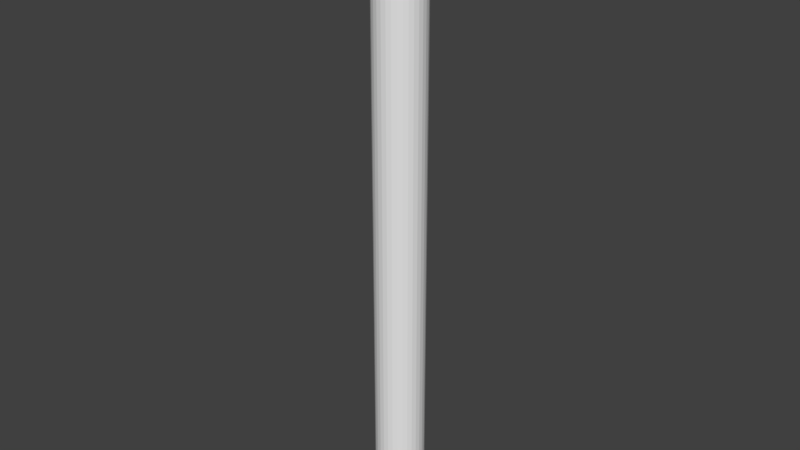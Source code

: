 # Source: Single_Candle.blend  (saved by Blender 2.79.0; exported with 4.5.12 LTS)
import bpy
from mathutils import Matrix  # noqa: F401  (used for matrix-valued properties, if any)

bpy.ops.wm.read_factory_settings(use_empty=True)
scene = bpy.context.scene
scene.name = 'Scene'

# ---- collections
col_collection_1 = bpy.data.collections.new('Collection 1'); scene.collection.children.link(col_collection_1)

# ---- world
world_world = bpy.data.worlds.new('World'); scene.world = world_world
world_world.color = (0.05088, 0.05088, 0.05088)
world_world.use_sun_shadow = False
world_world.sun_shadow_jitter_overblur = 0.0
world_world.cycles.sampling_method = 'MANUAL'

# ---- meshes
me_cylinder = bpy.data.meshes.new('Cylinder')
me_cylinder.from_pydata([(0.0, 1.0, -1.0), (0.0, 1.0, 21.54), (0.1951, 0.9808, -1.0), (0.1951, 0.9808, 21.54), (0.3827, 0.9239, -1.0), (0.3827, 0.9239, 21.54), (0.5556, 0.8315, -1.0), (0.5556, 0.8315, 21.54), (0.7071, 0.7071, -1.0), (0.7071, 0.7071, 21.54), (0.8315, 0.5556, -1.0), (0.8315, 0.5556, 21.54), (0.9239, 0.3827, -1.0), (0.9239, 0.3827, 21.54), (0.9808, 0.1951, -1.0), (0.9808, 0.1951, 21.54), (1.0, 7.55e-08, -1.0), (1.0, 7.55e-08, 21.54), (0.9808, -0.1951, -1.0), (0.9808, -0.1951, 21.54), (0.9239, -0.3827, -1.0), (0.9239, -0.3827, 21.54), (0.8315, -0.5556, -1.0), (0.8315, -0.5556, 21.54), (0.7071, -0.7071, -1.0), (0.7071, -0.7071, 21.54), (0.5556, -0.8315, -1.0), (0.5556, -0.8315, 21.54), (0.3827, -0.9239, -1.0), (0.3827, -0.9239, 21.54), (0.1951, -0.9808, -1.0), (0.1951, -0.9808, 21.54), (-3.258e-07, -1.0, -1.0), (-3.258e-07, -1.0, 21.54), (-0.1951, -0.9808, -1.0), (-0.1951, -0.9808, 21.54), (-0.3827, -0.9239, -1.0), (-0.3827, -0.9239, 21.54), (-0.5556, -0.8315, -1.0), (-0.5556, -0.8315, 21.54), (-0.7071, -0.7071, -1.0), (-0.7071, -0.7071, 21.54), (-0.8315, -0.5556, -1.0), (-0.8315, -0.5556, 21.54), (-0.9239, -0.3827, -1.0), (-0.9239, -0.3827, 21.54), (-0.9808, -0.1951, -1.0), (-0.9808, -0.1951, 21.54), (-1.0, 9.656e-07, -1.0), (-1.0, 9.656e-07, 21.54), (-0.9808, 0.1951, -1.0), (-0.9808, 0.1951, 21.54), (-0.9239, 0.3827, -1.0), (-0.9239, 0.3827, 21.54), (-0.8315, 0.5556, -1.0), (-0.8315, 0.5556, 21.54), (-0.7071, 0.7071, -1.0), (-0.7071, 0.7071, 21.54), (-0.5556, 0.8315, -1.0), (-0.5556, 0.8315, 21.54), (-0.3827, 0.9239, -1.0), (-0.3827, 0.9239, 21.54), (-0.1951, 0.9808, -1.0), (-0.1951, 0.9808, 21.54), (0.1703, 0.8564, 21.85), (1.506e-08, 0.8731, 21.85), (0.3341, 0.8067, 21.85), (0.4851, 0.726, 21.85), (0.6174, 0.6174, 21.85), (0.726, 0.4851, 21.85), (0.8067, 0.3341, 21.85), (0.8564, 0.1703, 21.85), (0.8731, 1.021e-07, 21.85), (0.8564, -0.1703, 21.85), (0.8067, -0.3341, 21.85), (0.726, -0.4851, 21.85), (0.6174, -0.6174, 21.85), (0.4851, -0.726, 21.85), (0.3341, -0.8067, 21.85), (0.1703, -0.8564, 21.85), (-2.694e-07, -0.8731, 21.85), (-0.1703, -0.8564, 21.85), (-0.3341, -0.8067, 21.85), (-0.4851, -0.726, 21.85), (-0.6174, -0.6174, 21.85), (-0.726, -0.4851, 21.85), (-0.8067, -0.3341, 21.85), (-0.8564, -0.1703, 21.85), (-0.8731, 8.793e-07, 21.85), (-0.8564, 0.1703, 21.85), (-0.8067, 0.3341, 21.85), (-0.726, 0.4851, 21.85), (-0.6174, 0.6174, 21.85), (-0.4851, 0.726, 21.85), (-0.3341, 0.8067, 21.85), (-0.1703, 0.8564, 21.85), (0.1365, 0.6863, 22.49), (7.597e-07, 0.6997, 22.49), (0.2678, 0.6465, 22.49), (0.3887, 0.5818, 22.49), (0.4948, 0.4948, 22.49), (0.5818, 0.3887, 22.49), (0.6465, 0.2678, 22.49), (0.6863, 0.1365, 22.49), (0.6997, 1.41e-07, 22.49), (0.6863, -0.1365, 22.49), (0.6465, -0.2678, 22.49), (0.5818, -0.3887, 22.49), (0.4948, -0.4948, 22.49), (0.3887, -0.5818, 22.49), (0.2678, -0.6465, 22.49), (0.1365, -0.6863, 22.49), (5.317e-07, -0.6997, 22.49), (-0.1365, -0.6863, 22.49), (-0.2678, -0.6465, 22.49), (-0.3887, -0.5818, 22.49), (-0.4948, -0.4948, 22.49), (-0.5818, -0.3887, 22.49), (-0.6465, -0.2678, 22.49), (-0.6863, -0.1365, 22.49), (-0.6997, 7.638e-07, 22.49), (-0.6863, 0.1365, 22.49), (-0.6465, 0.2678, 22.49), (-0.5818, 0.3887, 22.49), (-0.4948, 0.4948, 22.49), (-0.3887, 0.5818, 22.49), (-0.2678, 0.6465, 22.49), (-0.1365, 0.6863, 22.49), (0.1211, 0.6086, 22.92), (1.805e-06, 0.6206, 22.92), (0.2375, 0.5733, 22.92), (0.3448, 0.516, 22.92), (0.4388, 0.4388, 22.92), (0.516, 0.3448, 22.92), (0.5733, 0.2375, 22.92), (0.6086, 0.1211, 22.92), (0.6206, 1.613e-07, 22.92), (0.6086, -0.1211, 22.92), (0.5733, -0.2375, 22.92), (0.516, -0.3448, 22.92), (0.4388, -0.4388, 22.92), (0.3448, -0.516, 22.92), (0.2375, -0.5733, 22.92), (0.1211, -0.6086, 22.92), (1.603e-06, -0.6206, 22.92), (-0.1211, -0.6086, 22.92), (-0.2375, -0.5733, 22.92), (-0.3448, -0.516, 22.92), (-0.4388, -0.4388, 22.92), (-0.516, -0.3448, 22.92), (-0.5733, -0.2375, 22.92), (-0.6086, -0.1211, 22.92), (-0.6206, 7.136e-07, 22.92), (-0.6086, 0.1211, 22.92), (-0.5733, 0.2375, 22.92), (-0.516, 0.3448, 22.92), (-0.4388, 0.4388, 22.92), (-0.3448, 0.516, 22.92), (-0.2375, 0.5733, 22.92), (-0.1211, 0.6086, 22.92), (0.01768, 0.08888, 22.99), (1.696e-06, 0.09062, 22.99), (0.03468, 0.08373, 22.99), (0.05035, 0.07535, 22.99), (0.06408, 0.06408, 22.99), (0.07535, 0.05035, 22.99), (0.08373, 0.03468, 22.99), (0.08889, 0.01768, 22.99), (0.09063, 1.499e-07, 22.99), (0.08889, -0.01768, 22.99), (0.08373, -0.03468, 22.99), (0.07535, -0.05035, 22.99), (0.06408, -0.06408, 22.99), (0.05035, -0.07535, 22.99), (0.03468, -0.08373, 22.99), (0.01768, -0.08888, 22.99), (1.847e-06, -0.09062, 22.99), (-0.01768, -0.08888, 22.99), (-0.03468, -0.08373, 22.99), (-0.05035, -0.07535, 22.99), (-0.06408, -0.06408, 22.99), (-0.07535, -0.05035, 22.99), (-0.08372, -0.03468, 22.99), (-0.08888, -0.01768, 22.99), (-0.09062, 3.476e-07, 22.99), (-0.08888, 0.01768, 22.99), (-0.08372, 0.03468, 22.99), (-0.07535, 0.05035, 22.99), (-0.06408, 0.06408, 22.99), (-0.05035, 0.07535, 22.99), (-0.03468, 0.08373, 22.99), (-0.01768, 0.08888, 22.99), (0.08338, 0.4192, 22.99), (1.865e-06, 0.4274, 22.99), (0.1636, 0.3949, 22.99), (0.2374, 0.3554, 22.99), (0.3022, 0.3022, 22.99), (0.3554, 0.2374, 22.99), (0.3949, 0.1636, 22.99), (0.4192, 0.08338, 22.99), (0.4274, 2.079e-07, 22.99), (0.4192, -0.08338, 22.99), (0.3949, -0.1636, 22.99), (0.3554, -0.2374, 22.99), (0.3022, -0.3022, 22.99), (0.2374, -0.3554, 22.99), (0.1636, -0.3949, 22.99), (0.08338, -0.4192, 22.99), (1.726e-06, -0.4274, 22.99), (-0.08338, -0.4192, 22.99), (-0.1636, -0.3949, 22.99), (-0.2374, -0.3554, 22.99), (-0.3022, -0.3022, 22.99), (-0.3554, -0.2374, 22.99), (-0.3949, -0.1636, 22.99), (-0.4192, -0.08338, 22.99), (-0.4274, 5.883e-07, 22.99), (-0.4192, 0.08338, 22.99), (-0.3949, 0.1636, 22.99), (-0.3554, 0.2374, 22.99), (-0.3022, 0.3022, 22.99), (-0.2374, 0.3554, 22.99), (-0.1636, 0.3949, 22.99), (-0.08338, 0.4192, 22.99), (0.01768, 0.08888, 23.38), (1.054e-07, 0.09062, 23.38), (0.03468, 0.08373, 23.38), (0.05035, 0.07535, 23.38), (0.06408, 0.06408, 23.38), (0.07535, 0.05035, 23.38), (0.08373, 0.03468, 23.38), (0.08888, 0.01768, 23.38), (0.09062, 1.499e-07, 23.38), (0.08888, -0.01768, 23.38), (0.08373, -0.03468, 23.38), (0.07535, -0.05035, 23.38), (0.06408, -0.06408, 23.38), (0.05035, -0.07535, 23.38), (0.03468, -0.08373, 23.38), (0.01768, -0.08888, 23.38), (2.561e-07, -0.09062, 23.38), (-0.01768, -0.08888, 23.38), (-0.03468, -0.08373, 23.38), (-0.05035, -0.07535, 23.38), (-0.06408, -0.06408, 23.38), (-0.07535, -0.05035, 23.38), (-0.08373, -0.03468, 23.38), (-0.08888, -0.01768, 23.38), (-0.09062, 3.476e-07, 23.38), (-0.08888, 0.01768, 23.38), (-0.08373, 0.03468, 23.38), (-0.07535, 0.05035, 23.38), (-0.06408, 0.06408, 23.38), (-0.05035, 0.07535, 23.38), (-0.03468, 0.08373, 23.38), (-0.01768, 0.08888, 23.38), (0.07176, 0.08888, 23.62), (0.05695, 0.09062, 23.63), (0.08599, 0.08373, 23.61), (0.09911, 0.07535, 23.61), (0.1106, 0.06408, 23.6), (0.12, 0.05035, 23.59), (0.1271, 0.03468, 23.59), (0.1314, 0.01768, 23.58), (0.1328, 1.508e-07, 23.58), (0.1314, -0.01768, 23.58), (0.1271, -0.03468, 23.59), (0.12, -0.05035, 23.59), (0.1106, -0.06408, 23.6), (0.09911, -0.07535, 23.61), (0.08599, -0.08373, 23.61), (0.07176, -0.08888, 23.62), (0.05695, -0.09062, 23.63), (0.04215, -0.08888, 23.64), (0.02792, -0.08373, 23.65), (0.0148, -0.07535, 23.66), (0.003303, -0.06408, 23.67), (-0.006133, -0.05035, 23.67), (-0.01314, -0.03468, 23.68), (-0.01746, -0.01768, 23.68), (-0.01892, 3.485e-07, 23.68), (-0.01746, 0.01768, 23.68), (-0.01314, 0.03468, 23.68), (-0.006132, 0.05035, 23.67), (0.003303, 0.06408, 23.67), (0.0148, 0.07535, 23.66), (0.02792, 0.08373, 23.65), (0.04215, 0.08888, 23.64), (0.04622, 0.07011, 23.83), (0.03285, 0.07148, 23.83), (0.05908, 0.06604, 23.83), (0.07093, 0.05943, 23.84), (0.08131, 0.05054, 23.84), (0.08983, 0.03971, 23.84), (0.09616, 0.02735, 23.85), (0.1001, 0.01395, 23.85), (0.1014, -1.114e-07, 23.85), (0.1001, -0.01395, 23.85), (0.09616, -0.02735, 23.85), (0.08983, -0.03971, 23.84), (0.08131, -0.05054, 23.84), (0.07093, -0.05943, 23.84), (0.05908, -0.06604, 23.83), (0.04622, -0.07011, 23.83), (0.03286, -0.07148, 23.83), (0.01949, -0.07011, 23.82), (0.00663, -0.06604, 23.82), (-0.005217, -0.05943, 23.82), (-0.0156, -0.05054, 23.81), (-0.02412, -0.03971, 23.81), (-0.03045, -0.02735, 23.81), (-0.03435, -0.01395, 23.81), (-0.03567, 4.451e-08, 23.81), (-0.03435, 0.01395, 23.81), (-0.03045, 0.02735, 23.81), (-0.02412, 0.03971, 23.81), (-0.0156, 0.05054, 23.81), (-0.005217, 0.05943, 23.82), (0.006631, 0.06604, 23.82), (0.01949, 0.07011, 23.82), (-0.002149, 0.04672, 23.97), (-0.01133, 0.04763, 23.98), (0.006678, 0.044, 23.97), (0.01481, 0.0396, 23.97), (0.02194, 0.03368, 23.97), (0.02779, 0.02646, 23.97), (0.03214, 0.01823, 23.97), (0.03482, 0.009292, 23.97), (0.03572, -6.222e-07, 23.97), (0.03482, -0.009293, 23.97), (0.03214, -0.01823, 23.97), (0.02779, -0.02646, 23.97), (0.02194, -0.03368, 23.97), (0.01481, -0.0396, 23.97), (0.006678, -0.04401, 23.97), (-0.002149, -0.04672, 23.97), (-0.01133, -0.04763, 23.98), (-0.02051, -0.04672, 23.98), (-0.02933, -0.04401, 23.98), (-0.03747, -0.0396, 23.98), (-0.0446, -0.03368, 23.98), (-0.05045, -0.02646, 23.98), (-0.05479, -0.01823, 23.98), (-0.05747, -0.009293, 23.98), (-0.05838, -5.183e-07, 23.98), (-0.05747, 0.009292, 23.98), (-0.05479, 0.01823, 23.98), (-0.05045, 0.02646, 23.98), (-0.0446, 0.03368, 23.98), (-0.03747, 0.0396, 23.98), (-0.02933, 0.044, 23.98), (-0.02051, 0.04672, 23.98), (0.04129, -0.09968, 23.19), (0.02105, -0.1058, 23.19), (0.02105, 0.1058, 23.19), (0.04129, 0.09968, 23.19), (-0.07629, 0.07629, 23.19), (-0.05994, 0.08971, 23.19), (1.049e-06, -0.1079, 23.19), (0.05994, 0.08971, 23.19), (-0.04129, 0.09968, 23.19), (-0.02105, -0.1058, 23.19), (0.07629, 0.07629, 23.19), (-0.02105, 0.1058, 23.19), (-0.04129, -0.09968, 23.19), (0.08971, 0.05994, 23.19), (8.695e-07, 0.1079, 23.19), (-0.05994, -0.08971, 23.19), (0.09968, 0.04129, 23.19), (-0.07629, -0.07629, 23.19), (0.1058, 0.02105, 23.19), (-0.08971, -0.05994, 23.19), (0.1079, 1.383e-07, 23.19), (-0.09968, -0.04129, 23.19), (0.1058, -0.02105, 23.19), (-0.1058, -0.02105, 23.19), (0.09968, -0.04129, 23.19), (-0.1079, 3.736e-07, 23.19), (0.08971, -0.05994, 23.19), (-0.1058, 0.02105, 23.19), (0.07629, -0.07629, 23.19), (-0.09968, 0.04129, 23.19), (0.05994, -0.08971, 23.19), (-0.08971, 0.05994, 23.19)], [], [(0, 1, 3, 2), (2, 3, 5, 4), (4, 5, 7, 6), (6, 7, 9, 8), (8, 9, 11, 10), (10, 11, 13, 12), (12, 13, 15, 14), (14, 15, 17, 16), (16, 17, 19, 18), (18, 19, 21, 20), (20, 21, 23, 22), (22, 23, 25, 24), (24, 25, 27, 26), (26, 27, 29, 28), (28, 29, 31, 30), (30, 31, 33, 32), (32, 33, 35, 34), (34, 35, 37, 36), (36, 37, 39, 38), (38, 39, 41, 40), (40, 41, 43, 42), (42, 43, 45, 44), (44, 45, 47, 46), (46, 47, 49, 48), (48, 49, 51, 50), (50, 51, 53, 52), (52, 53, 55, 54), (54, 55, 57, 56), (56, 57, 59, 58), (58, 59, 61, 60), (49, 47, 87, 88), (60, 61, 63, 62), (62, 63, 1, 0), (0, 2, 4, 6, 8, 10, 12, 14, 16, 18, 20, 22, 24, 26, 28, 30, 32, 34, 36, 38, 40, 42, 44, 46, 48, 50, 52, 54, 56, 58, 60, 62), (67, 66, 98, 99), (5, 3, 64, 66), (23, 21, 74, 75), (41, 39, 83, 84), (59, 57, 92, 93), (15, 13, 70, 71), (33, 31, 79, 80), (51, 49, 88, 89), (7, 5, 66, 67), (25, 23, 75, 76), (43, 41, 84, 85), (61, 59, 93, 94), (17, 15, 71, 72), (35, 33, 80, 81), (53, 51, 89, 90), (9, 7, 67, 68), (27, 25, 76, 77), (45, 43, 85, 86), (63, 61, 94, 95), (19, 17, 72, 73), (37, 35, 81, 82), (55, 53, 90, 91), (11, 9, 68, 69), (29, 27, 77, 78), (47, 45, 86, 87), (3, 1, 65, 64), (1, 63, 95, 65), (21, 19, 73, 74), (39, 37, 82, 83), (57, 55, 91, 92), (13, 11, 69, 70), (31, 29, 78, 79), (102, 101, 133, 134), (94, 93, 125, 126), (81, 80, 112, 113), (68, 67, 99, 100), (95, 94, 126, 127), (82, 81, 113, 114), (69, 68, 100, 101), (65, 95, 127, 97), (83, 82, 114, 115), (70, 69, 101, 102), (84, 83, 115, 116), (71, 70, 102, 103), (85, 84, 116, 117), (72, 71, 103, 104), (86, 85, 117, 118), (73, 72, 104, 105), (87, 86, 118, 119), (74, 73, 105, 106), (88, 87, 119, 120), (75, 74, 106, 107), (89, 88, 120, 121), (76, 75, 107, 108), (90, 89, 121, 122), (77, 76, 108, 109), (91, 90, 122, 123), (78, 77, 109, 110), (64, 65, 97, 96), (92, 91, 123, 124), (79, 78, 110, 111), (66, 64, 96, 98), (93, 92, 124, 125), (80, 79, 111, 112), (137, 136, 200, 201), (116, 115, 147, 148), (103, 102, 134, 135), (117, 116, 148, 149), (104, 103, 135, 136), (118, 117, 149, 150), (105, 104, 136, 137), (119, 118, 150, 151), (106, 105, 137, 138), (120, 119, 151, 152), (107, 106, 138, 139), (121, 120, 152, 153), (108, 107, 139, 140), (122, 121, 153, 154), (109, 108, 140, 141), (123, 122, 154, 155), (110, 109, 141, 142), (96, 97, 129, 128), (124, 123, 155, 156), (111, 110, 142, 143), (98, 96, 128, 130), (125, 124, 156, 157), (112, 111, 143, 144), (99, 98, 130, 131), (126, 125, 157, 158), (113, 112, 144, 145), (100, 99, 131, 132), (127, 126, 158, 159), (114, 113, 145, 146), (101, 100, 132, 133), (97, 127, 159, 129), (115, 114, 146, 147), (353, 352, 238, 239), (151, 150, 214, 215), (138, 137, 201, 202), (152, 151, 215, 216), (139, 138, 202, 203), (153, 152, 216, 217), (140, 139, 203, 204), (154, 153, 217, 218), (141, 140, 204, 205), (155, 154, 218, 219), (142, 141, 205, 206), (128, 129, 193, 192), (156, 155, 219, 220), (143, 142, 206, 207), (130, 128, 192, 194), (157, 156, 220, 221), (144, 143, 207, 208), (131, 130, 194, 195), (158, 157, 221, 222), (145, 144, 208, 209), (132, 131, 195, 196), (159, 158, 222, 223), (146, 145, 209, 210), (133, 132, 196, 197), (129, 159, 223, 193), (147, 146, 210, 211), (134, 133, 197, 198), (148, 147, 211, 212), (135, 134, 198, 199), (149, 148, 212, 213), (136, 135, 199, 200), (150, 149, 213, 214), (161, 160, 192, 193), (160, 162, 194, 192), (162, 163, 195, 194), (163, 164, 196, 195), (164, 165, 197, 196), (165, 166, 198, 197), (166, 167, 199, 198), (167, 168, 200, 199), (168, 169, 201, 200), (169, 170, 202, 201), (170, 171, 203, 202), (171, 172, 204, 203), (172, 173, 205, 204), (173, 174, 206, 205), (174, 175, 207, 206), (175, 176, 208, 207), (176, 177, 209, 208), (177, 178, 210, 209), (178, 179, 211, 210), (179, 180, 212, 211), (180, 181, 213, 212), (181, 182, 214, 213), (182, 183, 215, 214), (183, 184, 216, 215), (184, 185, 217, 216), (185, 186, 218, 217), (186, 187, 219, 218), (187, 188, 220, 219), (188, 189, 221, 220), (189, 190, 222, 221), (190, 191, 223, 222), (191, 161, 193, 223), (242, 241, 273, 274), (355, 354, 224, 226), (357, 356, 252, 253), (358, 353, 239, 240), (359, 355, 226, 227), (360, 357, 253, 254), (361, 358, 240, 241), (362, 359, 227, 228), (363, 360, 254, 255), (364, 361, 241, 242), (365, 362, 228, 229), (366, 363, 255, 225), (367, 364, 242, 243), (368, 365, 229, 230), (369, 367, 243, 244), (370, 368, 230, 231), (371, 369, 244, 245), (372, 370, 231, 232), (373, 371, 245, 246), (374, 372, 232, 233), (375, 373, 246, 247), (376, 374, 233, 234), (377, 375, 247, 248), (378, 376, 234, 235), (379, 377, 248, 249), (380, 378, 235, 236), (381, 379, 249, 250), (382, 380, 236, 237), (383, 381, 250, 251), (352, 382, 237, 238), (354, 366, 225, 224), (356, 383, 251, 252), (277, 276, 308, 309), (229, 228, 260, 261), (225, 255, 287, 257), (243, 242, 274, 275), (230, 229, 261, 262), (244, 243, 275, 276), (231, 230, 262, 263), (245, 244, 276, 277), (232, 231, 263, 264), (246, 245, 277, 278), (233, 232, 264, 265), (247, 246, 278, 279), (234, 233, 265, 266), (248, 247, 279, 280), (235, 234, 266, 267), (249, 248, 280, 281), (236, 235, 267, 268), (250, 249, 281, 282), (237, 236, 268, 269), (251, 250, 282, 283), (238, 237, 269, 270), (224, 225, 257, 256), (252, 251, 283, 284), (239, 238, 270, 271), (226, 224, 256, 258), (253, 252, 284, 285), (240, 239, 271, 272), (227, 226, 258, 259), (254, 253, 285, 286), (241, 240, 272, 273), (228, 227, 259, 260), (255, 254, 286, 287), (312, 311, 343, 344), (264, 263, 295, 296), (278, 277, 309, 310), (265, 264, 296, 297), (279, 278, 310, 311), (266, 265, 297, 298), (280, 279, 311, 312), (267, 266, 298, 299), (281, 280, 312, 313), (268, 267, 299, 300), (282, 281, 313, 314), (269, 268, 300, 301), (283, 282, 314, 315), (270, 269, 301, 302), (256, 257, 289, 288), (284, 283, 315, 316), (271, 270, 302, 303), (258, 256, 288, 290), (285, 284, 316, 317), (272, 271, 303, 304), (259, 258, 290, 291), (286, 285, 317, 318), (273, 272, 304, 305), (260, 259, 291, 292), (287, 286, 318, 319), (274, 273, 305, 306), (261, 260, 292, 293), (257, 287, 319, 289), (275, 274, 306, 307), (262, 261, 293, 294), (276, 275, 307, 308), (263, 262, 294, 295), (320, 321, 351, 350, 349, 348, 347, 346, 345, 344, 343, 342, 341, 340, 339, 338, 337, 336, 335, 334, 333, 332, 331, 330, 329, 328, 327, 326, 325, 324, 323, 322), (299, 298, 330, 331), (313, 312, 344, 345), (300, 299, 331, 332), (314, 313, 345, 346), (301, 300, 332, 333), (315, 314, 346, 347), (302, 301, 333, 334), (288, 289, 321, 320), (316, 315, 347, 348), (303, 302, 334, 335), (290, 288, 320, 322), (317, 316, 348, 349), (304, 303, 335, 336), (291, 290, 322, 323), (318, 317, 349, 350), (305, 304, 336, 337), (292, 291, 323, 324), (319, 318, 350, 351), (306, 305, 337, 338), (293, 292, 324, 325), (289, 319, 351, 321), (307, 306, 338, 339), (294, 293, 325, 326), (308, 307, 339, 340), (295, 294, 326, 327), (309, 308, 340, 341), (296, 295, 327, 328), (310, 309, 341, 342), (297, 296, 328, 329), (311, 310, 342, 343), (298, 297, 329, 330), (188, 187, 383, 356), (160, 161, 366, 354), (174, 173, 382, 352), (187, 186, 381, 383), (173, 172, 380, 382), (186, 185, 379, 381), (172, 171, 378, 380), (185, 184, 377, 379), (171, 170, 376, 378), (184, 183, 375, 377), (170, 169, 374, 376), (183, 182, 373, 375), (169, 168, 372, 374), (182, 181, 371, 373), (168, 167, 370, 372), (181, 180, 369, 371), (167, 166, 368, 370), (180, 179, 367, 369), (166, 165, 365, 368), (179, 178, 364, 367), (161, 191, 363, 366), (165, 164, 362, 365), (178, 177, 361, 364), (191, 190, 360, 363), (164, 163, 359, 362), (177, 176, 358, 361), (190, 189, 357, 360), (163, 162, 355, 359), (176, 175, 353, 358), (189, 188, 356, 357), (162, 160, 354, 355), (175, 174, 352, 353)])
me_cylinder.use_remesh_preserve_volume = False
me_cylinder.use_remesh_preserve_attributes = False
me_cylinder.use_mirror_vertex_groups = False
me_cylinder.update()

# ---- objects
ob_cylinder = bpy.data.objects.new('Cylinder', me_cylinder)

# ---- transforms, parenting, visibility, modifiers, constraints
ob_cylinder.location = (0.0, 0.0, -2.614)
ob_cylinder.scale = (0.2261, 0.2261, 0.2261)
ob_cylinder.lineart.crease_threshold = 0.0

# ---- collection membership
col_collection_1.objects.link(ob_cylinder)

# ---- scene / render settings (as saved in the file)
scene.frame_start = 1; scene.frame_end = 250; scene.frame_set(1)
scene.render.engine = 'BLENDER_EEVEE_NEXT'
scene.render.resolution_percentage = 50
scene.render.dither_intensity = 0.0
scene.cycles.use_denoising = False
scene.cycles.samples = 128
scene.cycles.sampling_pattern = 'TABULATED_SOBOL'
scene.cycles.use_adaptive_sampling = False
scene.cycles.use_light_tree = False
scene.cycles.blur_glossy = 0.0
scene.cycles.sample_clamp_indirect = 0.0
scene.view_settings.view_transform = 'Standard'
bpy.context.view_layer.update()

# ---- added for rendering (the .blend has no active camera and no usable light): camera, sun
cam_auto = bpy.data.cameras.new('AutoCamera')
cam_auto.lens = 50.0
cam_auto.sensor_width = 36.0
cam_auto.clip_end = 1000.0
ob_auto_camera = bpy.data.objects.new('AutoCamera', cam_auto)
scene.collection.objects.link(ob_auto_camera)
ob_auto_camera.location = (5.25982, -6.31178, 4.19218)
ob_auto_camera.rotation_euler = (1.09748, -7.21219e-08, 0.694738)
scene.camera = ob_auto_camera
light_auto_sun = bpy.data.lights.new('AutoSun', 'SUN')
light_auto_sun.energy = 3.0
light_auto_sun.angle = 0.0523599
ob_auto_sun = bpy.data.objects.new('AutoSun', light_auto_sun)
scene.collection.objects.link(ob_auto_sun)
ob_auto_sun.rotation_euler = (0.872665, 0.174533, 0.523599)
bpy.context.view_layer.update()
